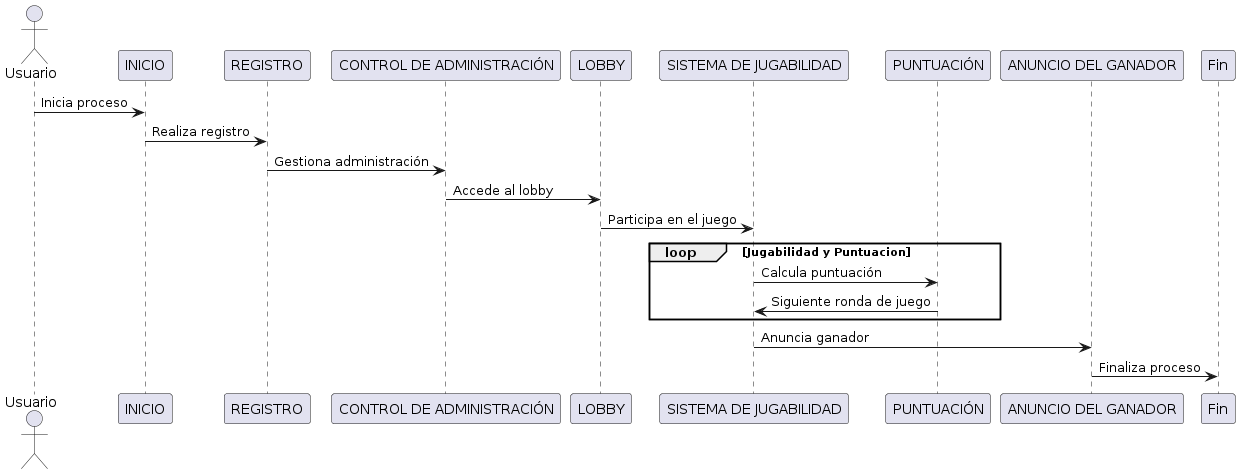

The diagram above was rendered by PlantUML. Its source (embedded in the PNG):
@startuml
actor Usuario
participant "INICIO" as Inicio
participant "REGISTRO" as Registro
participant "CONTROL DE ADMINISTRACIÓN" as ControlAdmin
participant "LOBBY" as Lobby
participant "SISTEMA DE JUGABILIDAD" as Jugabilidad
participant "PUNTUACIÓN" as Puntuacion
participant "ANUNCIO DEL GANADOR" as Ganador
participant "Fin" as Fin

Usuario -> Inicio: Inicia proceso
Inicio -> Registro: Realiza registro
Registro -> ControlAdmin: Gestiona administración
ControlAdmin -> Lobby: Accede al lobby
Lobby -> Jugabilidad: Participa en el juego
loop Jugabilidad y Puntuacion
    Jugabilidad -> Puntuacion: Calcula puntuación
    Puntuacion -> Jugabilidad: Siguiente ronda de juego
end
Jugabilidad -> Ganador: Anuncia ganador
Ganador -> Fin: Finaliza proceso
@enduml